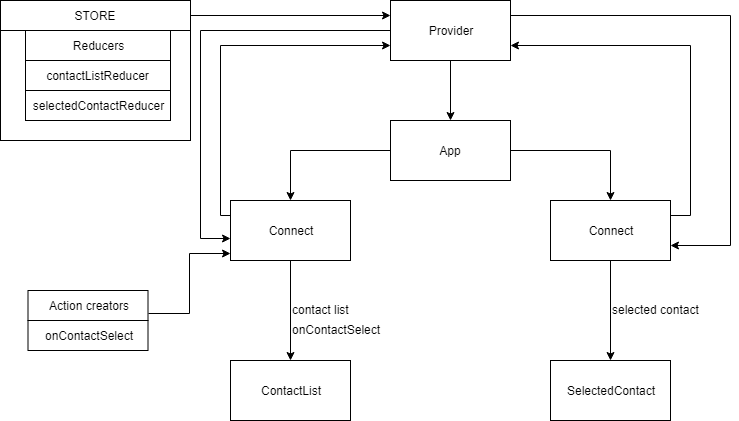

The diagram above was exported from draw.io. Its source (the exported page's mxGraphModel, read from the mxfile embedded in the PNG):
<mxGraphModel dx="840" dy="452" grid="1" gridSize="10" guides="1" tooltips="1" connect="1" arrows="1" fold="1" page="1" pageScale="1" pageWidth="1169" pageHeight="827" math="0" shadow="0">
  <root>
    <mxCell id="0" />
    <mxCell id="1" parent="0" />
    <mxCell id="JQ2RBFoItZHysF0RCO8r-42" style="edgeStyle=orthogonalEdgeStyle;rounded=0;orthogonalLoop=1;jettySize=auto;html=1;exitX=1;exitY=0.5;exitDx=0;exitDy=0;entryX=0.5;entryY=0;entryDx=0;entryDy=0;" edge="1" parent="1" source="JQ2RBFoItZHysF0RCO8r-1" target="JQ2RBFoItZHysF0RCO8r-6">
      <mxGeometry relative="1" as="geometry" />
    </mxCell>
    <mxCell id="JQ2RBFoItZHysF0RCO8r-43" style="edgeStyle=orthogonalEdgeStyle;rounded=0;orthogonalLoop=1;jettySize=auto;html=1;exitX=0;exitY=0.5;exitDx=0;exitDy=0;entryX=0.5;entryY=0;entryDx=0;entryDy=0;" edge="1" parent="1" source="JQ2RBFoItZHysF0RCO8r-1" target="JQ2RBFoItZHysF0RCO8r-5">
      <mxGeometry relative="1" as="geometry" />
    </mxCell>
    <mxCell id="JQ2RBFoItZHysF0RCO8r-1" value="App" style="rounded=0;whiteSpace=wrap;html=1;" vertex="1" parent="1">
      <mxGeometry x="400" y="160" width="120" height="60" as="geometry" />
    </mxCell>
    <mxCell id="JQ2RBFoItZHysF0RCO8r-2" value="ContactList" style="rounded=0;whiteSpace=wrap;html=1;" vertex="1" parent="1">
      <mxGeometry x="240" y="400" width="120" height="60" as="geometry" />
    </mxCell>
    <mxCell id="JQ2RBFoItZHysF0RCO8r-3" value="SelectedContact" style="rounded=0;whiteSpace=wrap;html=1;" vertex="1" parent="1">
      <mxGeometry x="560" y="400" width="120" height="60" as="geometry" />
    </mxCell>
    <mxCell id="JQ2RBFoItZHysF0RCO8r-38" style="edgeStyle=orthogonalEdgeStyle;rounded=0;orthogonalLoop=1;jettySize=auto;html=1;exitX=0.5;exitY=1;exitDx=0;exitDy=0;entryX=0.5;entryY=0;entryDx=0;entryDy=0;" edge="1" parent="1" source="JQ2RBFoItZHysF0RCO8r-4" target="JQ2RBFoItZHysF0RCO8r-1">
      <mxGeometry relative="1" as="geometry" />
    </mxCell>
    <mxCell id="JQ2RBFoItZHysF0RCO8r-44" style="edgeStyle=orthogonalEdgeStyle;rounded=0;orthogonalLoop=1;jettySize=auto;html=1;exitX=1;exitY=0.25;exitDx=0;exitDy=0;entryX=1;entryY=0.75;entryDx=0;entryDy=0;" edge="1" parent="1" source="JQ2RBFoItZHysF0RCO8r-4" target="JQ2RBFoItZHysF0RCO8r-6">
      <mxGeometry relative="1" as="geometry">
        <Array as="points">
          <mxPoint x="740" y="55" />
          <mxPoint x="740" y="285" />
        </Array>
      </mxGeometry>
    </mxCell>
    <mxCell id="JQ2RBFoItZHysF0RCO8r-47" style="edgeStyle=orthogonalEdgeStyle;rounded=0;orthogonalLoop=1;jettySize=auto;html=1;exitX=0;exitY=0.5;exitDx=0;exitDy=0;entryX=0;entryY=0.633;entryDx=0;entryDy=0;entryPerimeter=0;" edge="1" parent="1" source="JQ2RBFoItZHysF0RCO8r-4" target="JQ2RBFoItZHysF0RCO8r-5">
      <mxGeometry relative="1" as="geometry">
        <Array as="points">
          <mxPoint x="210" y="70" />
          <mxPoint x="210" y="278" />
        </Array>
      </mxGeometry>
    </mxCell>
    <mxCell id="JQ2RBFoItZHysF0RCO8r-4" value="Provider" style="rounded=0;whiteSpace=wrap;html=1;" vertex="1" parent="1">
      <mxGeometry x="400" y="40" width="120" height="60" as="geometry" />
    </mxCell>
    <mxCell id="JQ2RBFoItZHysF0RCO8r-22" style="edgeStyle=orthogonalEdgeStyle;rounded=0;orthogonalLoop=1;jettySize=auto;html=1;exitX=0.5;exitY=1;exitDx=0;exitDy=0;entryX=0.5;entryY=0;entryDx=0;entryDy=0;" edge="1" parent="1" source="JQ2RBFoItZHysF0RCO8r-5" target="JQ2RBFoItZHysF0RCO8r-2">
      <mxGeometry relative="1" as="geometry" />
    </mxCell>
    <mxCell id="JQ2RBFoItZHysF0RCO8r-46" style="edgeStyle=orthogonalEdgeStyle;rounded=0;orthogonalLoop=1;jettySize=auto;html=1;exitX=0;exitY=0.25;exitDx=0;exitDy=0;entryX=0;entryY=0.75;entryDx=0;entryDy=0;" edge="1" parent="1" source="JQ2RBFoItZHysF0RCO8r-5" target="JQ2RBFoItZHysF0RCO8r-4">
      <mxGeometry relative="1" as="geometry">
        <Array as="points">
          <mxPoint x="230" y="255" />
          <mxPoint x="230" y="85" />
        </Array>
      </mxGeometry>
    </mxCell>
    <mxCell id="JQ2RBFoItZHysF0RCO8r-5" value="Connect" style="rounded=0;whiteSpace=wrap;html=1;" vertex="1" parent="1">
      <mxGeometry x="240" y="240" width="120" height="60" as="geometry" />
    </mxCell>
    <mxCell id="JQ2RBFoItZHysF0RCO8r-41" style="edgeStyle=orthogonalEdgeStyle;rounded=0;orthogonalLoop=1;jettySize=auto;html=1;exitX=0.5;exitY=1;exitDx=0;exitDy=0;entryX=0.5;entryY=0;entryDx=0;entryDy=0;" edge="1" parent="1" source="JQ2RBFoItZHysF0RCO8r-6" target="JQ2RBFoItZHysF0RCO8r-3">
      <mxGeometry relative="1" as="geometry" />
    </mxCell>
    <mxCell id="JQ2RBFoItZHysF0RCO8r-45" style="edgeStyle=orthogonalEdgeStyle;rounded=0;orthogonalLoop=1;jettySize=auto;html=1;exitX=1;exitY=0.25;exitDx=0;exitDy=0;entryX=1;entryY=0.75;entryDx=0;entryDy=0;" edge="1" parent="1" source="JQ2RBFoItZHysF0RCO8r-6" target="JQ2RBFoItZHysF0RCO8r-4">
      <mxGeometry relative="1" as="geometry" />
    </mxCell>
    <mxCell id="JQ2RBFoItZHysF0RCO8r-6" value="Connect" style="rounded=0;whiteSpace=wrap;html=1;" vertex="1" parent="1">
      <mxGeometry x="560" y="240" width="120" height="60" as="geometry" />
    </mxCell>
    <mxCell id="JQ2RBFoItZHysF0RCO8r-17" value="" style="group" vertex="1" connectable="0" parent="1">
      <mxGeometry x="10" y="40" width="215" height="140" as="geometry" />
    </mxCell>
    <mxCell id="JQ2RBFoItZHysF0RCO8r-7" value="" style="rounded=0;whiteSpace=wrap;html=1;" vertex="1" parent="JQ2RBFoItZHysF0RCO8r-17">
      <mxGeometry width="190" height="140" as="geometry" />
    </mxCell>
    <mxCell id="JQ2RBFoItZHysF0RCO8r-13" value="" style="group" vertex="1" connectable="0" parent="JQ2RBFoItZHysF0RCO8r-17">
      <mxGeometry x="25" y="30" width="190" height="90" as="geometry" />
    </mxCell>
    <mxCell id="JQ2RBFoItZHysF0RCO8r-9" value="Reducers" style="rounded=0;whiteSpace=wrap;html=1;" vertex="1" parent="JQ2RBFoItZHysF0RCO8r-13">
      <mxGeometry width="145" height="30" as="geometry" />
    </mxCell>
    <mxCell id="JQ2RBFoItZHysF0RCO8r-11" value="contactListReducer" style="rounded=0;whiteSpace=wrap;html=1;" vertex="1" parent="JQ2RBFoItZHysF0RCO8r-13">
      <mxGeometry y="30" width="145" height="30" as="geometry" />
    </mxCell>
    <mxCell id="JQ2RBFoItZHysF0RCO8r-12" value="selectedContactReducer" style="rounded=0;whiteSpace=wrap;html=1;" vertex="1" parent="JQ2RBFoItZHysF0RCO8r-13">
      <mxGeometry y="60" width="145" height="30" as="geometry" />
    </mxCell>
    <mxCell id="JQ2RBFoItZHysF0RCO8r-14" value="STORE" style="rounded=0;whiteSpace=wrap;html=1;" vertex="1" parent="JQ2RBFoItZHysF0RCO8r-17">
      <mxGeometry width="190" height="30" as="geometry" />
    </mxCell>
    <mxCell id="JQ2RBFoItZHysF0RCO8r-27" value="" style="group" vertex="1" connectable="0" parent="1">
      <mxGeometry x="37.5" y="330" width="120" height="60" as="geometry" />
    </mxCell>
    <mxCell id="JQ2RBFoItZHysF0RCO8r-25" value="Action creators" style="rounded=0;whiteSpace=wrap;html=1;" vertex="1" parent="JQ2RBFoItZHysF0RCO8r-27">
      <mxGeometry width="120" height="30" as="geometry" />
    </mxCell>
    <mxCell id="JQ2RBFoItZHysF0RCO8r-26" value="onContactSelect" style="rounded=0;whiteSpace=wrap;html=1;" vertex="1" parent="JQ2RBFoItZHysF0RCO8r-27">
      <mxGeometry y="30" width="120" height="30" as="geometry" />
    </mxCell>
    <mxCell id="JQ2RBFoItZHysF0RCO8r-30" value="selected contact" style="text;html=1;resizable=0;points=[];autosize=1;align=left;verticalAlign=top;spacingTop=-4;" vertex="1" parent="1">
      <mxGeometry x="620" y="340" width="100" height="20" as="geometry" />
    </mxCell>
    <mxCell id="JQ2RBFoItZHysF0RCO8r-36" value="contact list" style="text;html=1;resizable=0;points=[];autosize=1;align=left;verticalAlign=top;spacingTop=-4;" vertex="1" parent="1">
      <mxGeometry x="300" y="340" width="70" height="20" as="geometry" />
    </mxCell>
    <mxCell id="JQ2RBFoItZHysF0RCO8r-37" value="onContactSelect" style="text;html=1;resizable=0;points=[];autosize=1;align=left;verticalAlign=top;spacingTop=-4;" vertex="1" parent="1">
      <mxGeometry x="300" y="360" width="100" height="20" as="geometry" />
    </mxCell>
    <mxCell id="JQ2RBFoItZHysF0RCO8r-40" style="edgeStyle=orthogonalEdgeStyle;rounded=0;orthogonalLoop=1;jettySize=auto;html=1;exitX=1;exitY=0.5;exitDx=0;exitDy=0;entryX=0;entryY=0.25;entryDx=0;entryDy=0;" edge="1" parent="1" source="JQ2RBFoItZHysF0RCO8r-14" target="JQ2RBFoItZHysF0RCO8r-4">
      <mxGeometry relative="1" as="geometry" />
    </mxCell>
    <mxCell id="JQ2RBFoItZHysF0RCO8r-52" style="edgeStyle=orthogonalEdgeStyle;rounded=0;orthogonalLoop=1;jettySize=auto;html=1;exitX=1;exitY=0.75;exitDx=0;exitDy=0;entryX=0;entryY=0.883;entryDx=0;entryDy=0;entryPerimeter=0;" edge="1" parent="1" source="JQ2RBFoItZHysF0RCO8r-25" target="JQ2RBFoItZHysF0RCO8r-5">
      <mxGeometry relative="1" as="geometry" />
    </mxCell>
  </root>
</mxGraphModel>